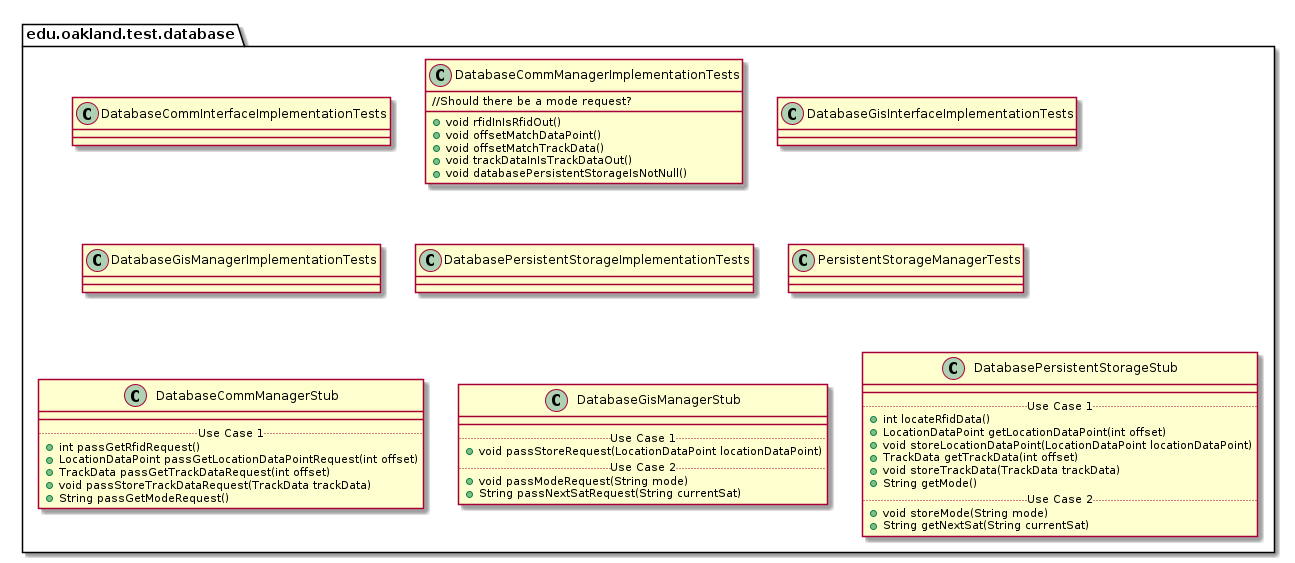

The diagram above was rendered by PlantUML. Its source (embedded in the PNG):
@startuml DatabaseTestPackage

package edu.oakland.test.database {
    
}


package edu.oakland.test.database {
    class DatabaseCommInterfaceImplementationTests {

    }
}


package edu.oakland.test.database {
    class DatabaseCommManagerImplementationTests {
        + void rfidInIsRfidOut()
        + void offsetMatchDataPoint()
        + void offsetMatchTrackData()
        + void trackDataInIsTrackDataOut()
        + void databasePersistentStorageIsNotNull() 
        //Should there be a mode request?

    }
}


package edu.oakland.test.database {
    class DatabaseGisInterfaceImplementationTests {

    }
}


package edu.oakland.test.database {
    class DatabaseGisManagerImplementationTests {

    }
}


package edu.oakland.test.database {
    class DatabasePersistentStorageImplementationTests {

    }
}


package edu.oakland.test.database {
    class PersistentStorageManagerTests {

    }
}


package edu.oakland.test.database {
    class DatabaseCommManagerStub {
        __
        .. Use Case 1 ..
        + int passGetRfidRequest()
        + LocationDataPoint passGetLocationDataPointRequest(int offset)
        + TrackData passGetTrackDataRequest(int offset)
        + void passStoreTrackDataRequest(TrackData trackData)
        + String passGetModeRequest()
    }
}


package edu.oakland.test.database {
    class DatabaseGisManagerStub {
        __
        .. Use Case 1 ..
        + void passStoreRequest(LocationDataPoint locationDataPoint)
        .. Use Case 2 ..
        + void passModeRequest(String mode)
        + String passNextSatRequest(String currentSat)
    }
}


package edu.oakland.test.database {
    class DatabasePersistentStorageStub {
        __
        .. Use Case 1 ..
        + int locateRfidData()
        + LocationDataPoint getLocationDataPoint(int offset)
        + void storeLocationDataPoint(LocationDataPoint locationDataPoint)
        + TrackData getTrackData(int offset)
        + void storeTrackData(TrackData trackData)
        + String getMode()
        .. Use Case 2 ..
        + void storeMode(String mode)
        + String getNextSat(String currentSat)
    }
}


@enduml